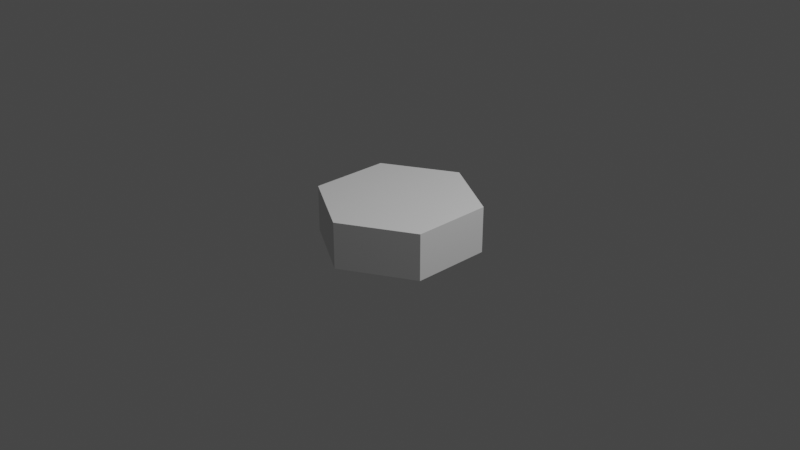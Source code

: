 # Source: hexagon.blend  (saved by Blender 2.81.16; exported with 4.5.12 LTS)
import bpy
from mathutils import Matrix  # noqa: F401  (used for matrix-valued properties, if any)

bpy.ops.wm.read_factory_settings(use_empty=True)
scene = bpy.context.scene
scene.name = 'Scene'

# ---- collections
col_collection = bpy.data.collections.new('Collection'); scene.collection.children.link(col_collection)

# ---- world
world_world = bpy.data.worlds.new('World'); scene.world = world_world
world_world.use_nodes = True; world_world.node_tree.nodes.clear()
_N = world_world.node_tree.nodes; _L = world_world.node_tree.links
n0 = _N.new('ShaderNodeOutputWorld'); n0.name = 'World Output'; n0.location = (300, 300)
n1 = _N.new('ShaderNodeBackground'); n1.name = 'Background'; n1.location = (10, 300)
n1.inputs[0].default_value = (0.05088, 0.05088, 0.05088, 1.0)
_L.new(n1.outputs[0], n0.inputs[0])
n0.is_active_output = True
world_world.color = (0.05088, 0.05088, 0.05088)
world_world.use_sun_shadow = False
world_world.sun_shadow_jitter_overblur = 0.0

# ---- cameras
cam_camera = bpy.data.cameras.new('Camera')
cam_camera.clip_end = 100.0
cam_camera.ortho_scale = 7.314

# ---- lights
light_light = bpy.data.lights.new('Light', 'POINT')
light_light.transmission_factor = 0.0
light_light.energy = 1000.0
light_light.shadow_soft_size = 0.1
light_light.shadow_maximum_resolution = 0.006
light_light.use_absolute_resolution = True

# ---- meshes
me_sphere = bpy.data.meshes.new('Sphere')
me_sphere.from_pydata([(0.0, 0.866, -0.5), (0.75, 0.433, 0.5), (0.75, 0.433, -0.5), (0.75, -0.433, 0.5), (0.75, -0.433, -0.5), (-1.329e-07, -0.866, 0.5), (-1.031e-07, -0.866, -0.5), (-0.75, -0.433, 0.5), (-0.75, -0.433, -0.5), (-0.75, 0.433, 0.5), (-0.75, 0.433, -0.5), (2.545e-07, 0.866, 0.5)], [], [(0, 11, 1, 2), (2, 1, 3, 4), (4, 3, 5, 6), (5, 3, 1, 11, 9, 7), (6, 5, 7, 8), (8, 7, 9, 10), (10, 9, 11, 0), (10, 0, 2, 4, 6, 8)])
_uv = me_sphere.uv_layers.new(name='UVMap')
_uv.uv.foreach_set('vector', [0.6667, 0.3333, 0.6667, 0.6667, 0.5, 0.6667, 0.5, 0.3333, 0.5, 0.3333, 0.5, 0.6667, 0.3333, 0.6667, 0.3333, 0.3333, 0.3333, 0.3333, 0.3333, 0.6667, 0.1667, 0.6667, 0.1667, 0.3333, 0.1667, 0.6667, 0.3333, 0.6667, 0.5, 0.6667, 0.6667, 0.6667, 0.8333, 0.6667, 0.0, 0.6667, 0.1667, 0.3333, 0.1667, 0.6667, 0.0, 0.6667, 0.0, 0.3333, 1.0, 0.3333, 1.0, 0.6667, 0.8333, 0.6667, 0.8333, 0.3333, 0.8333, 0.3333, 0.8333, 0.6667, 0.6667, 0.6667, 0.6667, 0.3333, 0.8333, 0.3333, 0.6667, 0.3333, 0.5, 0.3333, 0.3333, 0.3333, 0.1667, 0.3333, 1.0, 0.3333])
me_sphere.use_remesh_fix_poles = True
me_sphere.use_remesh_preserve_attributes = False
me_sphere.use_mirror_vertex_groups = False
me_sphere.update()

# ---- objects
ob_sphere = bpy.data.objects.new('Sphere', me_sphere)
ob_light = bpy.data.objects.new('Light', light_light)
ob_camera = bpy.data.objects.new('Camera', cam_camera)

# ---- transforms, parenting, visibility, modifiers, constraints
ob_sphere.location = (0.0, 0.0, 0.0)
ob_sphere.scale = (1.0, 1.0, 0.5)
ob_sphere.lineart.crease_threshold = 0.0
ob_light.location = (4.076, 1.005, 5.904)
ob_light.rotation_euler = (0.6503, 0.05522, 1.866)
ob_light.lock_rotations_4d = False
ob_light.empty_display_type = 'ARROWS'
ob_light.color = (0.0, 0.0, 0.0, 0.0)
ob_light.lineart.crease_threshold = 0.0
ob_camera.location = (7.359, -6.926, 4.958)
ob_camera.rotation_euler = (1.109, 0.0, 0.8149)
ob_camera.lock_rotations_4d = False
ob_camera.empty_display_type = 'ARROWS'
ob_camera.color = (0.0, 0.0, 0.0, 0.0)
ob_camera.display_type = 'WIRE'
ob_camera.lineart.crease_threshold = 0.0

# ---- collection membership
scene.collection.objects.link(ob_sphere)
col_collection.objects.link(ob_light)
col_collection.objects.link(ob_camera)

# ---- scene / render settings (as saved in the file)
scene.camera = ob_camera
scene.frame_start = 1; scene.frame_end = 250; scene.frame_set(1)
scene.render.engine = 'BLENDER_EEVEE_NEXT'
scene.cycles.use_denoising = False
scene.cycles.samples = 128
scene.cycles.sampling_pattern = 'TABULATED_SOBOL'
scene.cycles.use_adaptive_sampling = False
scene.cycles.use_light_tree = False
scene.view_settings.view_transform = 'Filmic'
bpy.context.view_layer.update()
